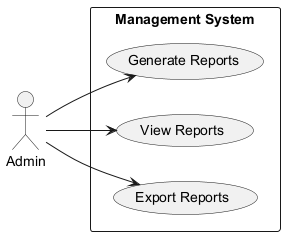

The diagram above was rendered by PlantUML. Its source (embedded in the PNG):
@startuml
left to right direction

actor Admin

rectangle "Management System" {
    usecase "Generate Reports" as UC1
    usecase "View Reports" as UC2
    usecase "Export Reports" as UC3
}

Admin --> UC1
Admin --> UC2
Admin --> UC3

@enduml